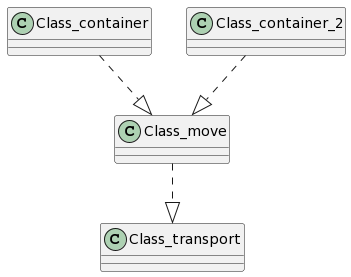

The diagram above was rendered by PlantUML. Its source (embedded in the PNG):
@startuml
Class_container ..|>Class_move

Class_container_2 ..|>Class_move

Class_move ..|>Class_transport
@enduml